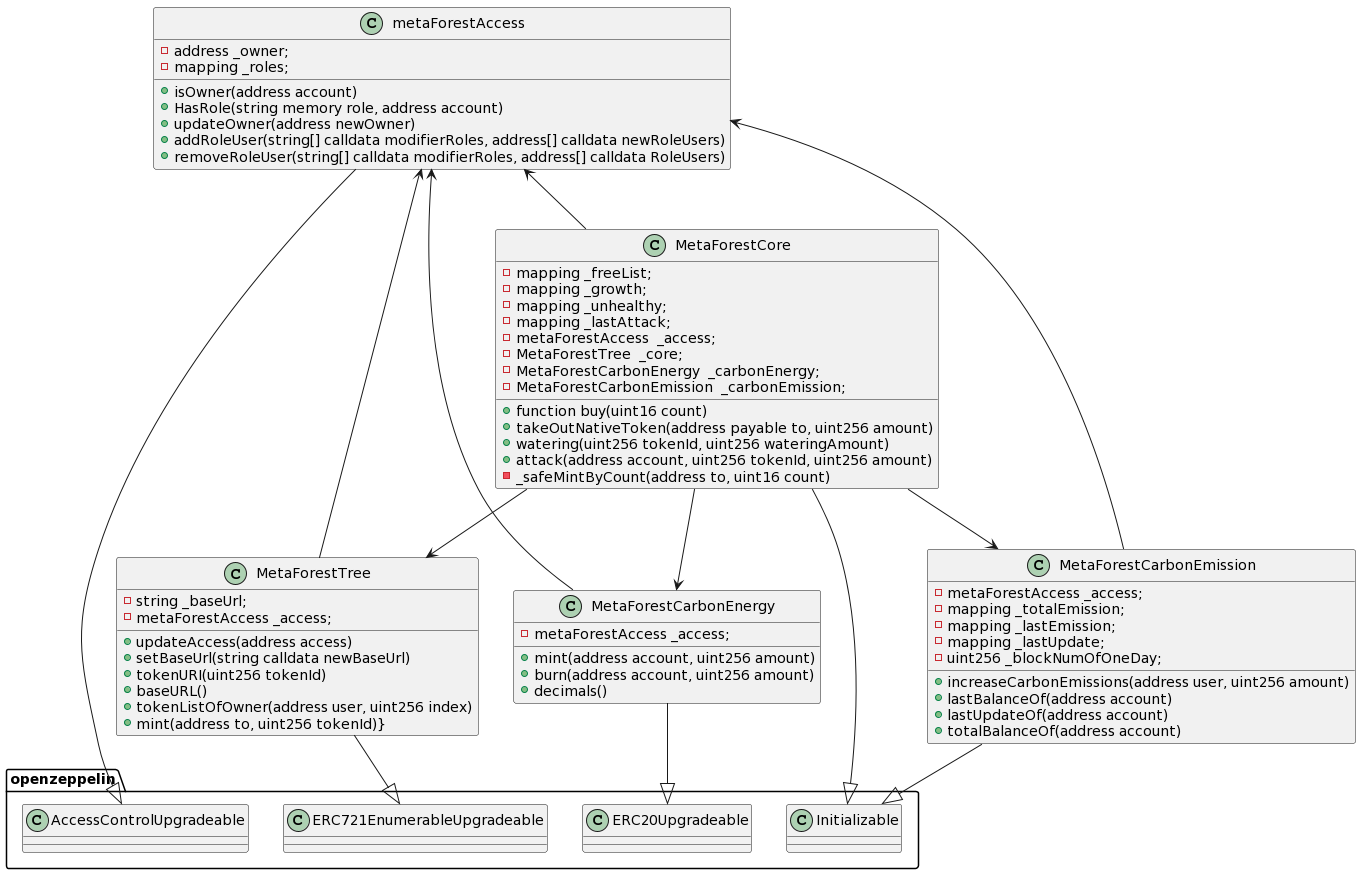

The diagram above was rendered by PlantUML. Its source (embedded in the PNG):
@startuml
class metaForestAccess {
    -address _owner;
    -mapping _roles;
    +isOwner(address account)
    +HasRole(string memory role, address account)
    +updateOwner(address newOwner)
    +addRoleUser(string[] calldata modifierRoles, address[] calldata newRoleUsers)
    +removeRoleUser(string[] calldata modifierRoles, address[] calldata RoleUsers)
}
MetaForestTree -up-> metaForestAccess
MetaForestCarbonEnergy -up-> metaForestAccess
MetaForestCarbonEmission -up-> metaForestAccess
MetaForestCore -up-> metaForestAccess

class MetaForestCore {
    -mapping _freeList;
    -mapping _growth;
    -mapping _unhealthy;
    -mapping _lastAttack;
    -metaForestAccess  _access;
    -MetaForestTree  _core;
    -MetaForestCarbonEnergy  _carbonEnergy;
    -MetaForestCarbonEmission  _carbonEmission;

    +function buy(uint16 count)
    +takeOutNativeToken(address payable to, uint256 amount) 
    +watering(uint256 tokenId, uint256 wateringAmount)
    +attack(address account, uint256 tokenId, uint256 amount)
    -_safeMintByCount(address to, uint16 count)
}
MetaForestCore --> MetaForestCarbonEmission
MetaForestCore --> MetaForestCarbonEnergy
MetaForestCore --> MetaForestTree
class MetaForestCarbonEmission {
    -metaForestAccess _access;
    -mapping _totalEmission;
    -mapping _lastEmission;
    -mapping _lastUpdate;
    -uint256 _blockNumOfOneDay;
    +increaseCarbonEmissions(address user, uint256 amount) 
    +lastBalanceOf(address account)
    +lastUpdateOf(address account)
    +totalBalanceOf(address account)
}
class MetaForestCarbonEnergy{
    -metaForestAccess _access;
    +mint(address account, uint256 amount)
    +burn(address account, uint256 amount)
    +decimals()
}
class MetaForestTree{
    -string _baseUrl;
    -metaForestAccess _access;

    +updateAccess(address access)
    +setBaseUrl(string calldata newBaseUrl)
    +tokenURI(uint256 tokenId)
    +baseURL()
    +tokenListOfOwner(address user, uint256 index)
    +mint(address to, uint256 tokenId)}
}

package openzeppelin{
    MetaForestCarbonEnergy --|> ERC20Upgradeable
    MetaForestTree --|> ERC721EnumerableUpgradeable
    MetaForestCore --|> Initializable
    MetaForestCarbonEmission --|> Initializable
    metaForestAccess --|> AccessControlUpgradeable
}
@enduml